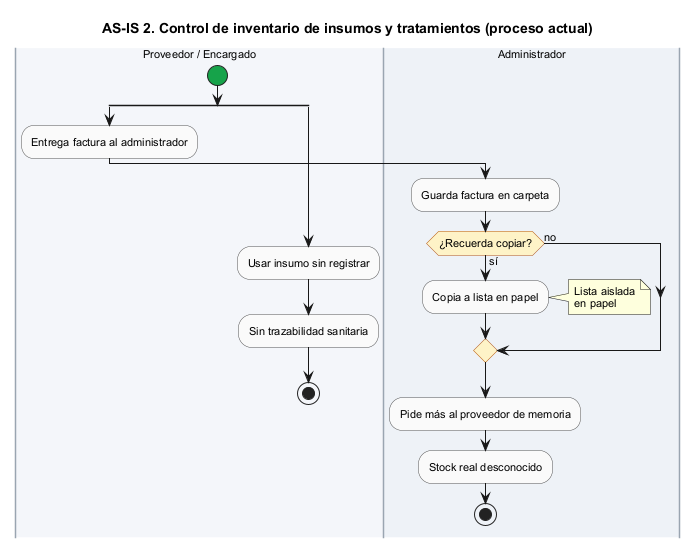

The diagram above was rendered by PlantUML. Its source (embedded in the PNG):
@startuml
title AS-IS 2. Control de inventario de insumos y tratamientos (proceso actual)

skinparam defaultFontName Arial
skinparam defaultFontSize 11
skinparam ActivityBackgroundColor #FAFAFA
skinparam ActivityBorderColor #525252
skinparam ActivityDiamondBackgroundColor #FEF3C7
skinparam ActivityDiamondBorderColor #B45309
skinparam ActivityStartColor #16A34A
skinparam ActivityEndColor #DC2626
skinparam SwimlaneBorderColor #9AA5B1

|#F4F6FA|Proveedor / Encargado|
start
split
  :Entrega factura al administrador;
  |#EEF2F7|Administrador|
  :Guarda factura en carpeta;
  if (¿Recuerda copiar?) then (sí)
    :Copia a lista en papel;
    note right: Lista aislada\nen papel
  else (no)
  endif
  :Pide más al proveedor de memoria;
  :Stock real desconocido;
  stop
split again
  |Proveedor / Encargado|
  :Usar insumo sin registrar;
  :Sin trazabilidad sanitaria;
  stop
end split
@enduml